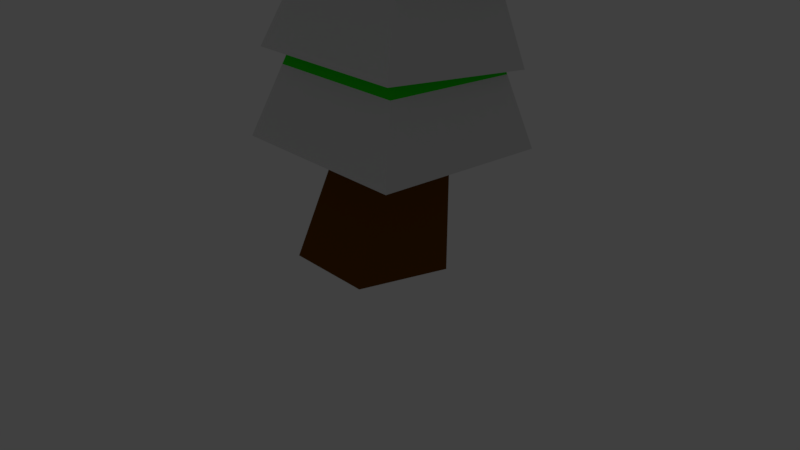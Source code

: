 # Source: cold_tree_0.blend  (saved by Blender 2.79.0; exported with 4.5.12 LTS)
import bpy
from mathutils import Matrix  # noqa: F401  (used for matrix-valued properties, if any)

bpy.ops.wm.read_factory_settings(use_empty=True)
scene = bpy.context.scene
scene.name = 'Scene'

# ---- collections
col_collection_1 = bpy.data.collections.new('Collection 1'); scene.collection.children.link(col_collection_1)

# ---- materials (node trees are filled in below, after node groups)
mat_material_003 = bpy.data.materials.new('Material.003')
mat_material_003.alpha_threshold = 0.0
mat_material_003.use_transparent_shadow = False
mat_material_003.roughness = 0.5
mat_material_002 = bpy.data.materials.new('Material.002')
mat_material_002.alpha_threshold = 0.0
mat_material_002.use_transparent_shadow = False
mat_material_002.roughness = 0.5
mat_material_002.specular_intensity = 1.0
mat_material = bpy.data.materials.new('Material')
mat_material.alpha_threshold = 0.0
mat_material.use_transparent_shadow = False
mat_material.diffuse_color = (0.1538, 0.05328, 0.0, 1.0)
mat_material.roughness = 0.5
mat_material.line_color = (0.0, 0.0, 0.0, 1.0)
mat_material_001 = bpy.data.materials.new('Material.001')
mat_material_001.alpha_threshold = 0.0
mat_material_001.use_transparent_shadow = False
mat_material_001.diffuse_color = (0.01737, 0.8, 0.0, 1.0)
mat_material_001.roughness = 0.5

# ---- material node trees

# ---- world
world_world = bpy.data.worlds.new('World'); scene.world = world_world
world_world.color = (0.05088, 0.05088, 0.05088)
world_world.use_sun_shadow = False
world_world.sun_shadow_jitter_overblur = 0.0
world_world.cycles.sampling_method = 'MANUAL'

# ---- cameras
cam_camera = bpy.data.cameras.new('Camera')
cam_camera.clip_end = 100.0
cam_camera.lens = 35.0
cam_camera.sensor_width = 32.0
cam_camera.sensor_height = 18.0
cam_camera.ortho_scale = 7.314
cam_camera.dof.focus_distance = 0.0
cam_camera.dof.aperture_fstop = 128.0

# ---- lights
light_lamp = bpy.data.lights.new('Lamp', 'POINT')
light_lamp.transmission_factor = 0.0
light_lamp.cutoff_distance = 30.0
light_lamp.energy = 100.0
light_lamp.shadow_buffer_clip_start = 1.001
light_lamp.shadow_soft_size = 0.1
light_lamp.shadow_maximum_resolution = 0.006
light_lamp.use_absolute_resolution = True

# ---- meshes
me_cone = bpy.data.meshes.new('Cone')
me_cone.from_pydata([(0.0, 1.0, -1.0), (1.0, -4.371e-08, -1.0), (-8.742e-08, -1.0, -1.0), (-1.0, 1.192e-08, -1.0), (0.0, 0.0, 1.0)], [], [(0, 4, 1), (1, 4, 2), (2, 4, 3), (3, 4, 0), (0, 1, 2, 3)])
me_cone.polygons.foreach_set('material_index', [1, 1, 1, 1, 1])
me_cone.materials.append(mat_material_003)
me_cone.materials.append(mat_material_002)
me_cone.use_remesh_preserve_volume = False
me_cone.use_remesh_preserve_attributes = False
me_cone.use_mirror_vertex_groups = False
me_cone.update()
me_cylinder = bpy.data.meshes.new('Cylinder')
me_cylinder.from_pydata([(0.0, 1.0, -1.0), (-9.119e-09, 1.145, 1.022), (0.9511, 0.309, -1.0), (0.5873, 0.6995, 1.007), (0.5878, -0.809, -1.0), (0.363, -0.02195, 0.9824), (-0.5878, -0.809, -1.0), (-0.363, -0.02195, 0.9824), (-0.9511, 0.309, -1.0), (-0.5873, 0.6995, 1.007), (-1.427e-07, 1.244, 5.727), (0.06121, 1.211, 5.7), (0.03674, 1.154, 5.653), (-0.03674, 1.154, 5.653), (-0.06121, 1.211, 5.7), (-0.2598, -0.04532, 2.341), (0.2598, -0.04532, 2.341), (-1.788e-07, -0.04644, 2.341), (0.3648, 0.4393, 2.692), (-1.491e-07, 0.7164, 2.694), (0.2255, -0.009043, 2.688), (-0.2255, -0.009043, 2.688), (-0.3648, 0.4393, 2.692), (0.1464, 1.177, 4.52), (-1.466e-07, 1.272, 4.578), (0.08952, 1.021, 4.425), (-0.08952, 1.021, 4.425), (-0.1464, 1.177, 4.52)], [], [(0, 1, 3, 2), (2, 3, 5, 4), (4, 5, 7, 6), (1, 9, 22, 19), (6, 7, 9, 8), (8, 9, 1, 0), (0, 2, 4, 6, 8), (11, 10, 14, 13, 12), (3, 1, 19, 18), (7, 5, 16, 15), (24, 23, 18, 19), (23, 25, 20, 18), (25, 26, 21, 20), (26, 27, 22, 21), (27, 24, 19, 22), (17, 15, 16), (20, 21, 16), (21, 15, 17), (17, 16, 21), (21, 22, 9, 15), (7, 15, 9), (20, 16, 5, 18), (5, 3, 18), (10, 11, 23, 24), (11, 12, 25, 23), (12, 13, 26, 25), (13, 14, 27, 26), (14, 10, 24, 27)])
me_cylinder.materials.append(mat_material)
me_cylinder.use_remesh_preserve_volume = False
me_cylinder.use_remesh_preserve_attributes = False
me_cylinder.use_mirror_vertex_groups = False
me_cylinder.update()
me_cube_002 = bpy.data.meshes.new('Cube.002')
me_cube_002.from_pydata([(-1.0, -0.9962, -1.069), (-0.4026, -0.3989, 0.931), (-1.0, 1.004, -1.069), (-0.4026, 0.4064, 0.931), (1.0, -0.9962, -1.069), (0.4026, -0.3989, 0.931), (1.0, 1.004, -1.069), (0.4026, 0.4064, 0.931), (-1.0, 0.003751, -1.069), (-0.7013, -0.6976, -0.06902), (-0.4026, 0.003751, 0.931), (-0.7013, 0.7051, -0.06902), (0.0, 1.004, -1.069), (0.0, 0.4064, 0.931), (0.7013, 0.7051, -0.06902), (1.0, 0.003751, -1.069), (0.4026, 0.003751, 0.931), (0.7013, -0.6976, -0.06902), (0.0, -0.9962, -1.069), (0.0, -0.3989, 0.931), (0.0, 0.003751, 0.931), (0.0, 0.003751, -1.069), (0.0, -0.6976, -0.06902), (0.7013, 0.003751, -0.06902), (0.0, 0.7051, -0.06902), (-0.7013, 0.003751, -0.06902), (-1.0, -0.4962, -1.069), (-0.552, -0.5482, 0.431), (-0.4026, 0.2051, 0.931), (-0.8507, 0.8544, -0.569), (-0.5, 1.004, -1.069), (0.2013, 0.4064, 0.931), (0.8507, 0.8544, -0.569), (1.0, 0.5038, -1.069), (0.4026, -0.1976, 0.931), (0.8507, -0.8469, -0.569), (0.5, -0.9962, -1.069), (-0.2013, -0.3989, 0.931), (-1.0, 0.5038, -1.069), (-0.8507, -0.8469, -0.569), (-0.4026, -0.1976, 0.931), (-0.552, 0.5557, 0.431), (0.5, 1.004, -1.069), (-0.2013, 0.4064, 0.931), (0.552, 0.5557, 0.431), (1.0, -0.4962, -1.069), (0.4026, 0.2051, 0.931), (0.552, -0.5482, 0.431), (-0.5, -0.9962, -1.069), (0.2013, -0.3989, 0.931), (0.0, -0.1976, 0.931), (0.0, 0.2051, 0.931), (0.2013, 0.003751, 0.931), (-0.2013, 0.003751, 0.931), (0.0, -0.4962, -1.069), (0.0, 0.5038, -1.069), (-0.5, 0.003751, -1.069), (0.5, 0.003751, -1.069), (-0.3507, -0.6976, -0.06902), (0.3507, -0.6976, -0.06902), (0.0, -0.8469, -0.569), (0.0, -0.5482, 0.431), (0.7013, -0.3469, -0.06902), (0.7013, 0.3544, -0.06902), (0.8507, 0.003751, -0.569), (0.552, 0.003751, 0.431), (0.3507, 0.7051, -0.06902), (-0.3507, 0.7051, -0.06902), (0.0, 0.8544, -0.569), (0.0, 0.5557, 0.431), (-0.7013, 0.3544, -0.06902), (-0.7013, -0.3469, -0.06902), (-0.8507, 0.003751, -0.569), (-0.552, 0.003751, 0.431), (-0.552, -0.2722, 0.431), (-0.8507, -0.4216, -0.569), (-0.8507, 0.4291, -0.569), (-0.276, 0.5557, 0.431), (-0.4253, 0.8544, -0.569), (0.4253, 0.8544, -0.569), (0.552, 0.2797, 0.431), (0.8507, 0.4291, -0.569), (0.8507, -0.4216, -0.569), (0.276, -0.5482, 0.431), (0.4253, -0.8469, -0.569), (-0.4253, -0.8469, -0.569), (0.5, 0.5038, -1.069), (-0.5, 0.5038, -1.069), (-0.5, -0.4962, -1.069), (-0.2013, 0.2051, 0.931), (0.2013, 0.2051, 0.931), (0.2013, -0.1976, 0.931), (-0.2013, -0.1976, 0.931), (0.5, -0.4962, -1.069), (-0.276, -0.5482, 0.431), (0.552, -0.2722, 0.431), (0.276, 0.5557, 0.431), (-0.552, 0.2797, 0.431), (-1.0, -0.7462, -1.069), (-0.4773, -0.4735, 0.681), (-0.4026, 0.3057, 0.931), (-0.9253, 0.9291, -0.819), (-0.75, 1.004, -1.069), (0.302, 0.4064, 0.931), (0.9253, 0.9291, -0.819), (1.0, 0.7538, -1.069), (0.4026, -0.2982, 0.931), (0.9253, -0.9216, -0.819), (0.75, -0.9962, -1.069), (-0.302, -0.3989, 0.931), (-1.0, 0.2538, -1.069), (-0.776, -0.7722, -0.319), (-0.4026, -0.0969, 0.931), (-0.6266, 0.6304, 0.181), (0.25, 1.004, -1.069), (-0.1007, 0.4064, 0.931), (0.6266, 0.6304, 0.181), (1.0, -0.2462, -1.069), (0.4026, 0.1044, 0.931), (0.6266, -0.6229, 0.181), (-0.25, -0.9962, -1.069), (0.1007, -0.3989, 0.931), (0.0, -0.2982, 0.931), (0.0, 0.1044, 0.931), (0.302, 0.003751, 0.931), (-0.1007, 0.003751, 0.931), (0.0, -0.7462, -1.069), (0.0, 0.2538, -1.069), (-0.75, 0.003751, -1.069), (0.25, 0.003751, -1.069), (-0.526, -0.6976, -0.06902), (0.1753, -0.6976, -0.06902), (0.0, -0.9216, -0.819), (0.0, -0.6229, 0.181), (0.7013, -0.5222, -0.06902), (0.7013, 0.1791, -0.06902), (0.9253, 0.003751, -0.819), (0.6266, 0.003751, 0.181), (0.526, 0.7051, -0.06902), (-0.1753, 0.7051, -0.06902), (0.0, 0.9291, -0.819), (0.0, 0.6304, 0.181), (-0.7013, 0.5297, -0.06902), (-0.7013, -0.1716, -0.06902), (-0.9253, 0.003751, -0.819), (-0.6266, 0.003751, 0.181), (-1.0, -0.2462, -1.069), (-0.6266, -0.6229, 0.181), (-0.4026, 0.1044, 0.931), (-0.776, 0.7797, -0.319), (-0.25, 1.004, -1.069), (0.1007, 0.4064, 0.931), (0.776, 0.7797, -0.319), (1.0, 0.2538, -1.069), (0.4026, -0.0969, 0.931), (0.776, -0.7722, -0.319), (0.25, -0.9962, -1.069), (-0.1007, -0.3989, 0.931), (-1.0, 0.7538, -1.069), (-0.9253, -0.9216, -0.819), (-0.4026, -0.2982, 0.931), (-0.4773, 0.481, 0.681), (0.75, 1.004, -1.069), (-0.302, 0.4064, 0.931), (0.4773, 0.481, 0.681), (1.0, -0.7462, -1.069), (0.4026, 0.3057, 0.931), (0.4773, -0.4735, 0.681), (-0.75, -0.9962, -1.069), (0.302, -0.3989, 0.931), (0.0, -0.0969, 0.931), (0.0, 0.3057, 0.931), (0.1007, 0.003751, 0.931), (-0.302, 0.003751, 0.931), (0.0, -0.2462, -1.069), (0.0, 0.7538, -1.069), (-0.25, 0.003751, -1.069), (0.75, 0.003751, -1.069), (-0.1753, -0.6976, -0.06902), (0.526, -0.6976, -0.06902), (0.0, -0.7722, -0.319), (0.0, -0.4735, 0.681), (0.7013, -0.1716, -0.06902), (0.7013, 0.5297, -0.06902), (0.776, 0.003751, -0.319), (0.4773, 0.003751, 0.681), (0.1753, 0.7051, -0.06902), (-0.526, 0.7051, -0.06902), (0.0, 0.7797, -0.319), (0.0, 0.481, 0.681), (-0.7013, 0.1791, -0.06902), (-0.7013, -0.5222, -0.06902), (-0.776, 0.003751, -0.319), (-0.4773, 0.003751, 0.681), (-0.552, -0.1342, 0.431), (-0.552, -0.4102, 0.431), (-0.6266, -0.3096, 0.181), (-0.4773, -0.2349, 0.681), (-0.8507, -0.2089, -0.569), (-0.8507, -0.6342, -0.569), (-0.9253, -0.4589, -0.819), (-0.776, -0.3842, -0.319), (-0.8507, 0.6417, -0.569), (-0.8507, 0.2164, -0.569), (-0.9253, 0.4664, -0.819), (-0.776, 0.3917, -0.319), (-0.138, 0.5557, 0.431), (-0.414, 0.5557, 0.431), (-0.3133, 0.6304, 0.181), (-0.2386, 0.481, 0.681), (-0.2127, 0.8544, -0.569), (-0.638, 0.8544, -0.569), (-0.4627, 0.9291, -0.819), (-0.388, 0.7797, -0.319), (0.638, 0.8544, -0.569), (0.2127, 0.8544, -0.569), (0.4627, 0.9291, -0.819), (0.388, 0.7797, -0.319), (0.552, 0.1417, 0.431), (0.552, 0.4177, 0.431), (0.6266, 0.3171, 0.181), (0.4773, 0.2424, 0.681), (0.8507, 0.2164, -0.569), (0.8507, 0.6417, -0.569), (0.9253, 0.4664, -0.819), (0.776, 0.3917, -0.319), (0.8507, -0.6342, -0.569), (0.8507, -0.2089, -0.569), (0.9253, -0.4589, -0.819), (0.776, -0.3842, -0.319), (0.138, -0.5482, 0.431), (0.414, -0.5482, 0.431), (0.3133, -0.6229, 0.181), (0.2386, -0.4735, 0.681), (0.2127, -0.8469, -0.569), (0.638, -0.8469, -0.569), (0.4627, -0.9216, -0.819), (0.388, -0.7722, -0.319), (-0.638, -0.8469, -0.569), (-0.2127, -0.8469, -0.569), (-0.4627, -0.9216, -0.819), (-0.388, -0.7722, -0.319), (0.5, 0.2538, -1.069), (0.5, 0.7538, -1.069), (0.25, 0.5038, -1.069), (0.75, 0.5038, -1.069), (-0.5, 0.2538, -1.069), (-0.5, 0.7538, -1.069), (-0.75, 0.5038, -1.069), (-0.25, 0.5038, -1.069), (-0.5, -0.7462, -1.069), (-0.5, -0.2462, -1.069), (-0.75, -0.4962, -1.069), (-0.25, -0.4962, -1.069), (-0.2013, 0.1044, 0.931), (-0.2013, 0.3057, 0.931), (-0.1007, 0.2051, 0.931), (-0.302, 0.2051, 0.931), (0.2013, 0.1044, 0.931), (0.2013, 0.3057, 0.931), (0.302, 0.2051, 0.931), (0.1007, 0.2051, 0.931), (0.2013, -0.2982, 0.931), (0.2013, -0.0969, 0.931), (0.302, -0.1976, 0.931), (0.1007, -0.1976, 0.931), (-0.2013, -0.2982, 0.931), (-0.2013, -0.0969, 0.931), (-0.1007, -0.1976, 0.931), (-0.302, -0.1976, 0.931), (0.5, -0.7462, -1.069), (0.5, -0.2462, -1.069), (0.25, -0.4962, -1.069), (0.75, -0.4962, -1.069), (-0.414, -0.5482, 0.431), (-0.138, -0.5482, 0.431), (-0.3133, -0.6229, 0.181), (-0.2386, -0.4735, 0.681), (0.552, -0.4102, 0.431), (0.552, -0.1342, 0.431), (0.6266, -0.3096, 0.181), (0.4773, -0.2349, 0.681), (0.414, 0.5557, 0.431), (0.138, 0.5557, 0.431), (0.3133, 0.6304, 0.181), (0.2386, 0.481, 0.681), (-0.552, 0.4177, 0.431), (-0.552, 0.1417, 0.431), (-0.6266, 0.3171, 0.181), (-0.4773, 0.2424, 0.681), (-0.4773, 0.1231, 0.681), (-0.6266, 0.1604, 0.181), (-0.6266, 0.4737, 0.181), (0.1193, 0.481, 0.681), (0.1567, 0.6304, 0.181), (0.47, 0.6304, 0.181), (0.4773, -0.1156, 0.681), (0.6266, -0.1529, 0.181), (0.6266, -0.4662, 0.181), (-0.1193, -0.4735, 0.681), (-0.1567, -0.6229, 0.181), (-0.47, -0.6229, 0.181), (0.75, -0.2462, -1.069), (0.25, -0.2462, -1.069), (0.25, -0.7462, -1.069), (-0.302, -0.0969, 0.931), (-0.1007, -0.0969, 0.931), (-0.1007, -0.2982, 0.931), (0.1007, -0.0969, 0.931), (0.302, -0.0969, 0.931), (0.302, -0.2982, 0.931), (0.1007, 0.3057, 0.931), (0.302, 0.3057, 0.931), (0.302, 0.1044, 0.931), (-0.302, 0.3057, 0.931), (-0.1007, 0.3057, 0.931), (-0.1007, 0.1044, 0.931), (-0.25, -0.2462, -1.069), (-0.75, -0.2462, -1.069), (-0.75, -0.7462, -1.069), (-0.25, 0.7538, -1.069), (-0.75, 0.7538, -1.069), (-0.75, 0.2538, -1.069), (0.75, 0.7538, -1.069), (0.25, 0.7538, -1.069), (0.25, 0.2538, -1.069), (-0.194, -0.7722, -0.319), (-0.2313, -0.9216, -0.819), (-0.694, -0.9216, -0.819), (0.582, -0.7722, -0.319), (0.694, -0.9216, -0.819), (0.2313, -0.9216, -0.819), (0.358, -0.4735, 0.681), (0.47, -0.6229, 0.181), (0.1567, -0.6229, 0.181), (0.776, -0.1902, -0.319), (0.9253, -0.2276, -0.819), (0.9253, -0.6902, -0.819), (0.776, 0.5857, -0.319), (0.9253, 0.6977, -0.819), (0.9253, 0.2351, -0.819), (0.4773, 0.3617, 0.681), (0.6266, 0.4737, 0.181), (0.6266, 0.1604, 0.181), (0.194, 0.7797, -0.319), (0.2313, 0.9291, -0.819), (0.694, 0.9291, -0.819), (-0.582, 0.7797, -0.319), (-0.694, 0.9291, -0.819), (-0.2313, 0.9291, -0.819), (-0.358, 0.481, 0.681), (-0.47, 0.6304, 0.181), (-0.1567, 0.6304, 0.181), (-0.776, 0.1977, -0.319), (-0.9253, 0.2351, -0.819), (-0.9253, 0.6977, -0.819), (-0.776, -0.5782, -0.319), (-0.9253, -0.6902, -0.819), (-0.9253, -0.2276, -0.819), (-0.4773, -0.3542, 0.681), (-0.6266, -0.4662, 0.181), (-0.6266, -0.1529, 0.181), (-0.4773, -0.1156, 0.681), (-0.776, -0.1902, -0.319), (-0.776, 0.5857, -0.319), (-0.1193, 0.481, 0.681), (-0.194, 0.7797, -0.319), (0.582, 0.7797, -0.319), (0.4773, 0.1231, 0.681), (0.776, 0.1977, -0.319), (0.776, -0.5782, -0.319), (0.1193, -0.4735, 0.681), (0.194, -0.7722, -0.319), (-0.582, -0.7722, -0.319), (0.75, 0.2538, -1.069), (-0.25, 0.2538, -1.069), (-0.25, -0.7462, -1.069), (-0.302, 0.1044, 0.931), (0.1007, 0.1044, 0.931), (0.1007, -0.2982, 0.931), (-0.302, -0.2982, 0.931), (0.75, -0.7462, -1.069), (-0.358, -0.4735, 0.681), (0.4773, -0.3542, 0.681), (0.358, 0.481, 0.681), (-0.4773, 0.3617, 0.681)], [], [(385, 100, 3, 161), (384, 103, 7, 164), (383, 106, 5, 167), (382, 109, 1, 99), (381, 165, 4, 108), (380, 160, 1, 109), (379, 122, 19, 121), (378, 123, 20, 172), (377, 148, 10, 173), (376, 126, 18, 120), (375, 127, 21, 176), (374, 153, 15, 177), (373, 130, 9, 111), (372, 131, 22, 180), (371, 121, 19, 181), (370, 134, 17, 155), (369, 135, 23, 184), (368, 118, 16, 185), (367, 138, 14, 152), (366, 139, 24, 188), (365, 115, 13, 189), (364, 142, 11, 149), (363, 143, 25, 192), (362, 112, 10, 193), (361, 194, 73, 145), (360, 195, 74, 196), (359, 160, 40, 197), (358, 198, 72, 144), (357, 199, 75, 200), (356, 191, 71, 201), (355, 202, 29, 101), (354, 203, 76, 204), (353, 190, 70, 205), (352, 206, 69, 141), (351, 207, 77, 208), (350, 163, 43, 209), (349, 210, 68, 140), (348, 211, 78, 212), (347, 187, 67, 213), (346, 214, 32, 104), (345, 215, 79, 216), (344, 186, 66, 217), (343, 218, 65, 137), (342, 219, 80, 220), (341, 166, 46, 221), (340, 222, 64, 136), (339, 223, 81, 224), (338, 183, 63, 225), (337, 226, 35, 107), (336, 227, 82, 228), (335, 182, 62, 229), (334, 230, 61, 133), (333, 231, 83, 232), (332, 169, 49, 233), (331, 234, 60, 132), (330, 235, 84, 236), (329, 179, 59, 237), (328, 238, 39, 159), (327, 239, 85, 240), (326, 178, 58, 241), (325, 242, 57, 129), (324, 243, 86, 244), (323, 105, 33, 245), (322, 246, 56, 128), (321, 247, 87, 248), (320, 175, 55, 249), (319, 250, 48, 168), (318, 251, 88, 252), (317, 174, 54, 253), (316, 254, 53, 125), (315, 255, 89, 256), (314, 100, 28, 257), (313, 258, 52, 124), (312, 259, 90, 260), (311, 171, 51, 261), (310, 262, 49, 169), (309, 263, 91, 264), (308, 170, 50, 265), (307, 266, 37, 157), (306, 267, 92, 268), (305, 112, 40, 269), (304, 270, 36, 156), (303, 271, 93, 272), (302, 117, 45, 273), (301, 274, 27, 147), (300, 275, 94, 276), (299, 157, 37, 277), (298, 278, 47, 119), (297, 279, 95, 280), (296, 154, 34, 281), (295, 282, 44, 116), (294, 283, 96, 284), (293, 151, 31, 285), (292, 286, 41, 113), (291, 287, 97, 288), (290, 148, 28, 289), (287, 290, 289, 97), (73, 193, 290, 287), (193, 10, 148, 290), (190, 291, 288, 70), (25, 145, 291, 190), (145, 73, 287, 291), (142, 292, 113, 11), (70, 288, 292, 142), (288, 97, 286, 292), (283, 293, 285, 96), (69, 189, 293, 283), (189, 13, 151, 293), (186, 294, 284, 66), (24, 141, 294, 186), (141, 69, 283, 294), (138, 295, 116, 14), (66, 284, 295, 138), (284, 96, 282, 295), (279, 296, 281, 95), (65, 185, 296, 279), (185, 16, 154, 296), (182, 297, 280, 62), (23, 137, 297, 182), (137, 65, 279, 297), (134, 298, 119, 17), (62, 280, 298, 134), (280, 95, 278, 298), (275, 299, 277, 94), (61, 181, 299, 275), (181, 19, 157, 299), (178, 300, 276, 58), (22, 133, 300, 178), (133, 61, 275, 300), (130, 301, 147, 9), (58, 276, 301, 130), (276, 94, 274, 301), (271, 302, 273, 93), (57, 177, 302, 271), (177, 15, 117, 302), (174, 303, 272, 54), (21, 129, 303, 174), (129, 57, 271, 303), (126, 304, 156, 18), (54, 272, 304, 126), (272, 93, 270, 304), (267, 305, 269, 92), (53, 173, 305, 267), (173, 10, 112, 305), (170, 306, 268, 50), (20, 125, 306, 170), (125, 53, 267, 306), (122, 307, 157, 19), (50, 268, 307, 122), (268, 92, 266, 307), (263, 308, 265, 91), (52, 172, 308, 263), (172, 20, 170, 308), (154, 309, 264, 34), (16, 124, 309, 154), (124, 52, 263, 309), (106, 310, 169, 5), (34, 264, 310, 106), (264, 91, 262, 310), (259, 311, 261, 90), (31, 151, 311, 259), (151, 13, 171, 311), (166, 312, 260, 46), (7, 103, 312, 166), (103, 31, 259, 312), (118, 313, 124, 16), (46, 260, 313, 118), (260, 90, 258, 313), (255, 314, 257, 89), (43, 163, 314, 255), (163, 3, 100, 314), (171, 315, 256, 51), (13, 115, 315, 171), (115, 43, 255, 315), (123, 316, 125, 20), (51, 256, 316, 123), (256, 89, 254, 316), (251, 317, 253, 88), (56, 176, 317, 251), (176, 21, 174, 317), (146, 318, 252, 26), (8, 128, 318, 146), (128, 56, 251, 318), (98, 319, 168, 0), (26, 252, 319, 98), (252, 88, 250, 319), (247, 320, 249, 87), (30, 150, 320, 247), (150, 12, 175, 320), (158, 321, 248, 38), (2, 102, 321, 158), (102, 30, 247, 321), (110, 322, 128, 8), (38, 248, 322, 110), (248, 87, 246, 322), (243, 323, 245, 86), (42, 162, 323, 243), (162, 6, 105, 323), (175, 324, 244, 55), (12, 114, 324, 175), (114, 42, 243, 324), (127, 325, 129, 21), (55, 244, 325, 127), (244, 86, 242, 325), (239, 326, 241, 85), (60, 180, 326, 239), (180, 22, 178, 326), (120, 327, 240, 48), (18, 132, 327, 120), (132, 60, 239, 327), (168, 328, 159, 0), (48, 240, 328, 168), (240, 85, 238, 328), (235, 329, 237, 84), (35, 155, 329, 235), (155, 17, 179, 329), (108, 330, 236, 36), (4, 107, 330, 108), (107, 35, 235, 330), (156, 331, 132, 18), (36, 236, 331, 156), (236, 84, 234, 331), (231, 332, 233, 83), (47, 167, 332, 231), (167, 5, 169, 332), (179, 333, 232, 59), (17, 119, 333, 179), (119, 47, 231, 333), (131, 334, 133, 22), (59, 232, 334, 131), (232, 83, 230, 334), (227, 335, 229, 82), (64, 184, 335, 227), (184, 23, 182, 335), (117, 336, 228, 45), (15, 136, 336, 117), (136, 64, 227, 336), (165, 337, 107, 4), (45, 228, 337, 165), (228, 82, 226, 337), (223, 338, 225, 81), (32, 152, 338, 223), (152, 14, 183, 338), (105, 339, 224, 33), (6, 104, 339, 105), (104, 32, 223, 339), (153, 340, 136, 15), (33, 224, 340, 153), (224, 81, 222, 340), (219, 341, 221, 80), (44, 164, 341, 219), (164, 7, 166, 341), (183, 342, 220, 63), (14, 116, 342, 183), (116, 44, 219, 342), (135, 343, 137, 23), (63, 220, 343, 135), (220, 80, 218, 343), (215, 344, 217, 79), (68, 188, 344, 215), (188, 24, 186, 344), (114, 345, 216, 42), (12, 140, 345, 114), (140, 68, 215, 345), (162, 346, 104, 6), (42, 216, 346, 162), (216, 79, 214, 346), (211, 347, 213, 78), (29, 149, 347, 211), (149, 11, 187, 347), (102, 348, 212, 30), (2, 101, 348, 102), (101, 29, 211, 348), (150, 349, 140, 12), (30, 212, 349, 150), (212, 78, 210, 349), (207, 350, 209, 77), (41, 161, 350, 207), (161, 3, 163, 350), (187, 351, 208, 67), (11, 113, 351, 187), (113, 41, 207, 351), (139, 352, 141, 24), (67, 208, 352, 139), (208, 77, 206, 352), (203, 353, 205, 76), (72, 192, 353, 203), (192, 25, 190, 353), (110, 354, 204, 38), (8, 144, 354, 110), (144, 72, 203, 354), (158, 355, 101, 2), (38, 204, 355, 158), (204, 76, 202, 355), (199, 356, 201, 75), (39, 111, 356, 199), (111, 9, 191, 356), (98, 357, 200, 26), (0, 159, 357, 98), (159, 39, 199, 357), (146, 358, 144, 8), (26, 200, 358, 146), (200, 75, 198, 358), (195, 359, 197, 74), (27, 99, 359, 195), (99, 1, 160, 359), (191, 360, 196, 71), (9, 147, 360, 191), (147, 27, 195, 360), (143, 361, 145, 25), (71, 196, 361, 143), (196, 74, 194, 361), (194, 362, 193, 73), (74, 197, 362, 194), (197, 40, 112, 362), (198, 363, 192, 72), (75, 201, 363, 198), (201, 71, 143, 363), (202, 364, 149, 29), (76, 205, 364, 202), (205, 70, 142, 364), (206, 365, 189, 69), (77, 209, 365, 206), (209, 43, 115, 365), (210, 366, 188, 68), (78, 213, 366, 210), (213, 67, 139, 366), (214, 367, 152, 32), (79, 217, 367, 214), (217, 66, 138, 367), (218, 368, 185, 65), (80, 221, 368, 218), (221, 46, 118, 368), (222, 369, 184, 64), (81, 225, 369, 222), (225, 63, 135, 369), (226, 370, 155, 35), (82, 229, 370, 226), (229, 62, 134, 370), (230, 371, 181, 61), (83, 233, 371, 230), (233, 49, 121, 371), (234, 372, 180, 60), (84, 237, 372, 234), (237, 59, 131, 372), (238, 373, 111, 39), (85, 241, 373, 238), (241, 58, 130, 373), (242, 374, 177, 57), (86, 245, 374, 242), (245, 33, 153, 374), (246, 375, 176, 56), (87, 249, 375, 246), (249, 55, 127, 375), (250, 376, 120, 48), (88, 253, 376, 250), (253, 54, 126, 376), (254, 377, 173, 53), (89, 257, 377, 254), (257, 28, 148, 377), (258, 378, 172, 52), (90, 261, 378, 258), (261, 51, 123, 378), (262, 379, 121, 49), (91, 265, 379, 262), (265, 50, 122, 379), (266, 380, 109, 37), (92, 269, 380, 266), (269, 40, 160, 380), (270, 381, 108, 36), (93, 273, 381, 270), (273, 45, 165, 381), (274, 382, 99, 27), (94, 277, 382, 274), (277, 37, 109, 382), (278, 383, 167, 47), (95, 281, 383, 278), (281, 34, 106, 383), (282, 384, 164, 44), (96, 285, 384, 282), (285, 31, 103, 384), (286, 385, 161, 41), (97, 289, 385, 286), (289, 28, 100, 385)])
me_cube_002.polygons.foreach_set('material_index', [0, 0, 0, 0, 0, 0, 0, 0, 0, 0, 0, 0, 1, 1, 0, 1, 1, 0, 1, 1, 0, 1, 1, 0, 0, 0, 0, 0, 0, 1, 0, 0, 1, 0, 0, 0, 0, 0, 1, 0, 0, 1, 0, 0, 0, 0, 0, 1, 0, 0, 1, 0, 0, 0, 0, 0, 1, 0, 0, 1, 0, 0, 0, 0, 0, 0, 0, 0, 0, 0, 0, 0, 0, 0, 0, 0, 0, 0, 0, 0, 0, 0, 0, 0, 0, 0, 0, 0, 0, 0, 0, 0, 0, 0, 0, 0, 0, 0, 0, 0, 0, 0, 0, 0, 0, 0, 0, 0, 0, 0, 0, 0, 0, 0, 0, 0, 0, 0, 0, 0, 0, 0, 0, 0, 0, 0, 0, 0, 0, 0, 0, 0, 0, 0, 0, 0, 0, 0, 0, 0, 0, 0, 0, 0, 0, 0, 0, 0, 0, 0, 0, 0, 0, 0, 0, 0, 0, 0, 0, 0, 0, 0, 0, 0, 0, 0, 0, 0, 0, 0, 0, 0, 0, 0, 0, 0, 0, 0, 0, 0, 0, 0, 0, 0, 0, 0, 0, 0, 0, 0, 0, 0, 0, 0, 0, 0, 0, 0, 0, 0, 0, 0, 0, 0, 0, 0, 1, 0, 0, 0, 0, 0, 0, 0, 0, 1, 0, 0, 0, 0, 0, 0, 0, 0, 0, 0, 0, 0, 0, 0, 0, 0, 0, 1, 0, 0, 0, 0, 0, 0, 0, 0, 1, 0, 0, 0, 0, 0, 0, 0, 0, 0, 0, 0, 0, 0, 0, 0, 0, 0, 1, 0, 0, 0, 0, 0, 0, 0, 0, 1, 0, 0, 0, 0, 0, 0, 0, 0, 0, 0, 0, 0, 0, 0, 0, 0, 0, 1, 0, 0, 0, 0, 0, 0, 0, 0, 1, 0, 0, 0, 0, 0, 0, 0, 0, 0, 0, 0, 0, 0, 0, 0, 0, 0, 0, 0, 0, 1, 0, 0, 1, 0, 0, 0, 0, 0, 1, 0, 0, 1, 0, 0, 0, 0, 0, 1, 0, 0, 1, 0, 0, 0, 0, 0, 1, 0, 0, 1, 0, 0, 0, 0, 0, 0, 0, 0, 0, 0, 0, 0, 0, 0, 0, 0, 0, 0, 0, 0, 0, 0, 0, 0, 0, 0, 0, 0, 0, 0, 0, 0, 0, 0, 0, 0])
me_cube_002.materials.append(mat_material_002)
me_cube_002.materials.append(mat_material_001)
me_cube_002.use_remesh_preserve_volume = False
me_cube_002.use_remesh_preserve_attributes = False
me_cube_002.use_mirror_vertex_groups = False
me_cube_002.update()
me_cube_003 = bpy.data.meshes.new('Cube.003')
me_cube_003.from_pydata([(-1.0, -1.0, -1.0), (-0.4026, -0.4026, 1.0), (-1.0, 1.0, -1.0), (-0.4026, 0.4026, 1.0), (1.0, -1.0, -1.0), (0.4026, -0.4026, 1.0), (1.0, 1.0, -1.0), (0.4026, 0.4026, 1.0), (-1.0, 0.0, -1.0), (-0.7013, -0.7013, 0.0), (-0.4026, 0.0, 1.0), (-0.7013, 0.7013, 0.0), (0.0, 1.0, -1.0), (0.0, 0.4026, 1.0), (0.7013, 0.7013, 0.0), (1.0, 0.0, -1.0), (0.4026, 0.0, 1.0), (0.7013, -0.7013, 0.0), (0.0, -1.0, -1.0), (0.0, -0.4026, 1.0), (0.0, 0.0, 1.0), (0.0, 0.0, -1.0), (0.0, -0.7013, 0.0), (0.7013, 0.0, 0.0), (0.0, 0.7013, 0.0), (-0.7013, 0.0, 0.0), (-1.0, -0.5, -1.0), (-0.552, -0.552, 0.5), (-0.4026, 0.2013, 1.0), (-0.8507, 0.8507, -0.5), (-0.5, 1.0, -1.0), (0.2013, 0.4026, 1.0), (0.8507, 0.8507, -0.5), (1.0, 0.5, -1.0), (0.4026, -0.2013, 1.0), (0.8507, -0.8507, -0.5), (0.5, -1.0, -1.0), (-0.2013, -0.4026, 1.0), (-1.0, 0.5, -1.0), (-0.8507, -0.8507, -0.5), (-0.4026, -0.2013, 1.0), (-0.552, 0.552, 0.5), (0.5, 1.0, -1.0), (-0.2013, 0.4026, 1.0), (0.552, 0.552, 0.5), (1.0, -0.5, -1.0), (0.4026, 0.2013, 1.0), (0.552, -0.552, 0.5), (-0.5, -1.0, -1.0), (0.2013, -0.4026, 1.0), (0.0, -0.2013, 1.0), (0.0, 0.2013, 1.0), (0.2013, 0.0, 1.0), (-0.2013, 0.0, 1.0), (0.0, -0.5, -1.0), (0.0, 0.5, -1.0), (-0.5, 0.0, -1.0), (0.5, 0.0, -1.0), (-0.3507, -0.7013, 0.0), (0.3507, -0.7013, 0.0), (0.0, -0.8507, -0.5), (0.0, -0.552, 0.5), (0.7013, -0.3507, 0.0), (0.7013, 0.3507, 0.0), (0.8507, 0.0, -0.5), (0.552, 0.0, 0.5), (0.3507, 0.7013, 0.0), (-0.3507, 0.7013, 0.0), (0.0, 0.8507, -0.5), (0.0, 0.552, 0.5), (-0.7013, 0.3507, 0.0), (-0.7013, -0.3507, 0.0), (-0.8507, 0.0, -0.5), (-0.552, 0.0, 0.5), (-0.552, -0.276, 0.5), (-0.8507, -0.4253, -0.5), (-0.8507, 0.4253, -0.5), (-0.276, 0.552, 0.5), (-0.4253, 0.8507, -0.5), (0.4253, 0.8507, -0.5), (0.552, 0.276, 0.5), (0.8507, 0.4253, -0.5), (0.8507, -0.4253, -0.5), (0.276, -0.552, 0.5), (0.4253, -0.8507, -0.5), (-0.4253, -0.8507, -0.5), (0.5, 0.5, -1.0), (-0.5, 0.5, -1.0), (-0.5, -0.5, -1.0), (-0.2013, 0.2013, 1.0), (0.2013, 0.2013, 1.0), (0.2013, -0.2013, 1.0), (-0.2013, -0.2013, 1.0), (0.5, -0.5, -1.0), (-0.276, -0.552, 0.5), (0.552, -0.276, 0.5), (0.276, 0.552, 0.5), (-0.552, 0.276, 0.5), (-1.0, -0.75, -1.0), (-0.4773, -0.4773, 0.75), (-0.4026, 0.302, 1.0), (-0.9253, 0.9253, -0.75), (-0.75, 1.0, -1.0), (0.302, 0.4026, 1.0), (0.9253, 0.9253, -0.75), (1.0, 0.75, -1.0), (0.4026, -0.302, 1.0), (0.9253, -0.9253, -0.75), (0.75, -1.0, -1.0), (-0.302, -0.4026, 1.0), (-1.0, 0.25, -1.0), (-0.776, -0.776, -0.25), (-0.4026, -0.1007, 1.0), (-0.6266, 0.6266, 0.25), (0.25, 1.0, -1.0), (-0.1007, 0.4026, 1.0), (0.6266, 0.6266, 0.25), (1.0, -0.25, -1.0), (0.4026, 0.1007, 1.0), (0.6266, -0.6266, 0.25), (-0.25, -1.0, -1.0), (0.1007, -0.4026, 1.0), (0.0, -0.302, 1.0), (0.0, 0.1007, 1.0), (0.302, 0.0, 1.0), (-0.1007, 0.0, 1.0), (0.0, -0.75, -1.0), (0.0, 0.25, -1.0), (-0.75, 0.0, -1.0), (0.25, 0.0, -1.0), (-0.526, -0.7013, 0.0), (0.1753, -0.7013, 0.0), (0.0, -0.9253, -0.75), (0.0, -0.6266, 0.25), (0.7013, -0.526, 0.0), (0.7013, 0.1753, 0.0), (0.9253, 0.0, -0.75), (0.6266, 0.0, 0.25), (0.526, 0.7013, 0.0), (-0.1753, 0.7013, 0.0), (0.0, 0.9253, -0.75), (0.0, 0.6266, 0.25), (-0.7013, 0.526, 0.0), (-0.7013, -0.1753, 0.0), (-0.9253, 0.0, -0.75), (-0.6266, 0.0, 0.25), (-1.0, -0.25, -1.0), (-0.6266, -0.6266, 0.25), (-0.4026, 0.1007, 1.0), (-0.776, 0.776, -0.25), (-0.25, 1.0, -1.0), (0.1007, 0.4026, 1.0), (0.776, 0.776, -0.25), (1.0, 0.25, -1.0), (0.4026, -0.1007, 1.0), (0.776, -0.776, -0.25), (0.25, -1.0, -1.0), (-0.1007, -0.4026, 1.0), (-1.0, 0.75, -1.0), (-0.9253, -0.9253, -0.75), (-0.4026, -0.302, 1.0), (-0.4773, 0.4773, 0.75), (0.75, 1.0, -1.0), (-0.302, 0.4026, 1.0), (0.4773, 0.4773, 0.75), (1.0, -0.75, -1.0), (0.4026, 0.302, 1.0), (0.4773, -0.4773, 0.75), (-0.75, -1.0, -1.0), (0.302, -0.4026, 1.0), (0.0, -0.1007, 1.0), (0.0, 0.302, 1.0), (0.1007, 0.0, 1.0), (-0.302, 0.0, 1.0), (0.0, -0.25, -1.0), (0.0, 0.75, -1.0), (-0.25, 0.0, -1.0), (0.75, 0.0, -1.0), (-0.1753, -0.7013, 0.0), (0.526, -0.7013, 0.0), (0.0, -0.776, -0.25), (0.0, -0.4773, 0.75), (0.7013, -0.1753, 0.0), (0.7013, 0.526, 0.0), (0.776, 0.0, -0.25), (0.4773, 0.0, 0.75), (0.1753, 0.7013, 0.0), (-0.526, 0.7013, 0.0), (0.0, 0.776, -0.25), (0.0, 0.4773, 0.75), (-0.7013, 0.1753, 0.0), (-0.7013, -0.526, 0.0), (-0.776, 0.0, -0.25), (-0.4773, 0.0, 0.75), (-0.552, -0.138, 0.5), (-0.552, -0.414, 0.5), (-0.6266, -0.3133, 0.25), (-0.4773, -0.2386, 0.75), (-0.8507, -0.2127, -0.5), (-0.8507, -0.638, -0.5), (-0.9253, -0.4627, -0.75), (-0.776, -0.388, -0.25), (-0.8507, 0.638, -0.5), (-0.8507, 0.2127, -0.5), (-0.9253, 0.4627, -0.75), (-0.776, 0.388, -0.25), (-0.138, 0.552, 0.5), (-0.414, 0.552, 0.5), (-0.3133, 0.6266, 0.25), (-0.2386, 0.4773, 0.75), (-0.2127, 0.8507, -0.5), (-0.638, 0.8507, -0.5), (-0.4627, 0.9253, -0.75), (-0.388, 0.776, -0.25), (0.638, 0.8507, -0.5), (0.2127, 0.8507, -0.5), (0.4627, 0.9253, -0.75), (0.388, 0.776, -0.25), (0.552, 0.138, 0.5), (0.552, 0.414, 0.5), (0.6266, 0.3133, 0.25), (0.4773, 0.2386, 0.75), (0.8507, 0.2127, -0.5), (0.8507, 0.638, -0.5), (0.9253, 0.4627, -0.75), (0.776, 0.388, -0.25), (0.8507, -0.638, -0.5), (0.8507, -0.2127, -0.5), (0.9253, -0.4627, -0.75), (0.776, -0.388, -0.25), (0.138, -0.552, 0.5), (0.414, -0.552, 0.5), (0.3133, -0.6266, 0.25), (0.2386, -0.4773, 0.75), (0.2127, -0.8507, -0.5), (0.638, -0.8507, -0.5), (0.4627, -0.9253, -0.75), (0.388, -0.776, -0.25), (-0.638, -0.8507, -0.5), (-0.2127, -0.8507, -0.5), (-0.4627, -0.9253, -0.75), (-0.388, -0.776, -0.25), (0.5, 0.25, -1.0), (0.5, 0.75, -1.0), (0.25, 0.5, -1.0), (0.75, 0.5, -1.0), (-0.5, 0.25, -1.0), (-0.5, 0.75, -1.0), (-0.75, 0.5, -1.0), (-0.25, 0.5, -1.0), (-0.5, -0.75, -1.0), (-0.5, -0.25, -1.0), (-0.75, -0.5, -1.0), (-0.25, -0.5, -1.0), (-0.2013, 0.1007, 1.0), (-0.2013, 0.302, 1.0), (-0.1007, 0.2013, 1.0), (-0.302, 0.2013, 1.0), (0.2013, 0.1007, 1.0), (0.2013, 0.302, 1.0), (0.302, 0.2013, 1.0), (0.1007, 0.2013, 1.0), (0.2013, -0.302, 1.0), (0.2013, -0.1007, 1.0), (0.302, -0.2013, 1.0), (0.1007, -0.2013, 1.0), (-0.2013, -0.302, 1.0), (-0.2013, -0.1007, 1.0), (-0.1007, -0.2013, 1.0), (-0.302, -0.2013, 1.0), (0.5, -0.75, -1.0), (0.5, -0.25, -1.0), (0.25, -0.5, -1.0), (0.75, -0.5, -1.0), (-0.414, -0.552, 0.5), (-0.138, -0.552, 0.5), (-0.3133, -0.6266, 0.25), (-0.2386, -0.4773, 0.75), (0.552, -0.414, 0.5), (0.552, -0.138, 0.5), (0.6266, -0.3133, 0.25), (0.4773, -0.2386, 0.75), (0.414, 0.552, 0.5), (0.138, 0.552, 0.5), (0.3133, 0.6266, 0.25), (0.2386, 0.4773, 0.75), (-0.552, 0.414, 0.5), (-0.552, 0.138, 0.5), (-0.6266, 0.3133, 0.25), (-0.4773, 0.2386, 0.75), (-0.4773, 0.1193, 0.75), (-0.6266, 0.1567, 0.25), (-0.6266, 0.47, 0.25), (0.1193, 0.4773, 0.75), (0.1567, 0.6266, 0.25), (0.47, 0.6266, 0.25), (0.4773, -0.1193, 0.75), (0.6266, -0.1567, 0.25), (0.6266, -0.47, 0.25), (-0.1193, -0.4773, 0.75), (-0.1567, -0.6266, 0.25), (-0.47, -0.6266, 0.25), (0.75, -0.25, -1.0), (0.25, -0.25, -1.0), (0.25, -0.75, -1.0), (-0.302, -0.1007, 1.0), (-0.1007, -0.1007, 1.0), (-0.1007, -0.302, 1.0), (0.1007, -0.1007, 1.0), (0.302, -0.1007, 1.0), (0.302, -0.302, 1.0), (0.1007, 0.302, 1.0), (0.302, 0.302, 1.0), (0.302, 0.1007, 1.0), (-0.302, 0.302, 1.0), (-0.1007, 0.302, 1.0), (-0.1007, 0.1007, 1.0), (-0.25, -0.25, -1.0), (-0.75, -0.25, -1.0), (-0.75, -0.75, -1.0), (-0.25, 0.75, -1.0), (-0.75, 0.75, -1.0), (-0.75, 0.25, -1.0), (0.75, 0.75, -1.0), (0.25, 0.75, -1.0), (0.25, 0.25, -1.0), (-0.194, -0.776, -0.25), (-0.2313, -0.9253, -0.75), (-0.694, -0.9253, -0.75), (0.582, -0.776, -0.25), (0.694, -0.9253, -0.75), (0.2313, -0.9253, -0.75), (0.358, -0.4773, 0.75), (0.47, -0.6266, 0.25), (0.1567, -0.6266, 0.25), (0.776, -0.194, -0.25), (0.9253, -0.2313, -0.75), (0.9253, -0.694, -0.75), (0.776, 0.582, -0.25), (0.9253, 0.694, -0.75), (0.9253, 0.2313, -0.75), (0.4773, 0.358, 0.75), (0.6266, 0.47, 0.25), (0.6266, 0.1567, 0.25), (0.194, 0.776, -0.25), (0.2313, 0.9253, -0.75), (0.694, 0.9253, -0.75), (-0.582, 0.776, -0.25), (-0.694, 0.9253, -0.75), (-0.2313, 0.9253, -0.75), (-0.358, 0.4773, 0.75), (-0.47, 0.6266, 0.25), (-0.1567, 0.6266, 0.25), (-0.776, 0.194, -0.25), (-0.9253, 0.2313, -0.75), (-0.9253, 0.694, -0.75), (-0.776, -0.582, -0.25), (-0.9253, -0.694, -0.75), (-0.9253, -0.2313, -0.75), (-0.4773, -0.358, 0.75), (-0.6266, -0.47, 0.25), (-0.6266, -0.1567, 0.25), (-0.4773, -0.1193, 0.75), (-0.776, -0.194, -0.25), (-0.776, 0.582, -0.25), (-0.1193, 0.4773, 0.75), (-0.194, 0.776, -0.25), (0.582, 0.776, -0.25), (0.4773, 0.1193, 0.75), (0.776, 0.194, -0.25), (0.776, -0.582, -0.25), (0.1193, -0.4773, 0.75), (0.194, -0.776, -0.25), (-0.582, -0.776, -0.25), (0.75, 0.25, -1.0), (-0.25, 0.25, -1.0), (-0.25, -0.75, -1.0), (-0.302, 0.1007, 1.0), (0.1007, 0.1007, 1.0), (0.1007, -0.302, 1.0), (-0.302, -0.302, 1.0), (0.75, -0.75, -1.0), (-0.358, -0.4773, 0.75), (0.4773, -0.358, 0.75), (0.358, 0.4773, 0.75), (-0.4773, 0.358, 0.75)], [], [(385, 100, 3, 161), (384, 103, 7, 164), (383, 106, 5, 167), (382, 109, 1, 99), (381, 165, 4, 108), (380, 160, 1, 109), (379, 122, 19, 121), (378, 123, 20, 172), (377, 148, 10, 173), (376, 126, 18, 120), (375, 127, 21, 176), (374, 153, 15, 177), (373, 130, 9, 111), (372, 131, 22, 180), (371, 121, 19, 181), (370, 134, 17, 155), (369, 135, 23, 184), (368, 118, 16, 185), (367, 138, 14, 152), (366, 139, 24, 188), (365, 115, 13, 189), (364, 142, 11, 149), (363, 143, 25, 192), (362, 112, 10, 193), (361, 194, 73, 145), (360, 195, 74, 196), (359, 160, 40, 197), (358, 198, 72, 144), (357, 199, 75, 200), (356, 191, 71, 201), (355, 202, 29, 101), (354, 203, 76, 204), (353, 190, 70, 205), (352, 206, 69, 141), (351, 207, 77, 208), (350, 163, 43, 209), (349, 210, 68, 140), (348, 211, 78, 212), (347, 187, 67, 213), (346, 214, 32, 104), (345, 215, 79, 216), (344, 186, 66, 217), (343, 218, 65, 137), (342, 219, 80, 220), (341, 166, 46, 221), (340, 222, 64, 136), (339, 223, 81, 224), (338, 183, 63, 225), (337, 226, 35, 107), (336, 227, 82, 228), (335, 182, 62, 229), (334, 230, 61, 133), (333, 231, 83, 232), (332, 169, 49, 233), (331, 234, 60, 132), (330, 235, 84, 236), (329, 179, 59, 237), (328, 238, 39, 159), (327, 239, 85, 240), (326, 178, 58, 241), (325, 242, 57, 129), (324, 243, 86, 244), (323, 105, 33, 245), (322, 246, 56, 128), (321, 247, 87, 248), (320, 175, 55, 249), (319, 250, 48, 168), (318, 251, 88, 252), (317, 174, 54, 253), (316, 254, 53, 125), (315, 255, 89, 256), (314, 100, 28, 257), (313, 258, 52, 124), (312, 259, 90, 260), (311, 171, 51, 261), (310, 262, 49, 169), (309, 263, 91, 264), (308, 170, 50, 265), (307, 266, 37, 157), (306, 267, 92, 268), (305, 112, 40, 269), (304, 270, 36, 156), (303, 271, 93, 272), (302, 117, 45, 273), (301, 274, 27, 147), (300, 275, 94, 276), (299, 157, 37, 277), (298, 278, 47, 119), (297, 279, 95, 280), (296, 154, 34, 281), (295, 282, 44, 116), (294, 283, 96, 284), (293, 151, 31, 285), (292, 286, 41, 113), (291, 287, 97, 288), (290, 148, 28, 289), (287, 290, 289, 97), (73, 193, 290, 287), (193, 10, 148, 290), (190, 291, 288, 70), (25, 145, 291, 190), (145, 73, 287, 291), (142, 292, 113, 11), (70, 288, 292, 142), (288, 97, 286, 292), (283, 293, 285, 96), (69, 189, 293, 283), (189, 13, 151, 293), (186, 294, 284, 66), (24, 141, 294, 186), (141, 69, 283, 294), (138, 295, 116, 14), (66, 284, 295, 138), (284, 96, 282, 295), (279, 296, 281, 95), (65, 185, 296, 279), (185, 16, 154, 296), (182, 297, 280, 62), (23, 137, 297, 182), (137, 65, 279, 297), (134, 298, 119, 17), (62, 280, 298, 134), (280, 95, 278, 298), (275, 299, 277, 94), (61, 181, 299, 275), (181, 19, 157, 299), (178, 300, 276, 58), (22, 133, 300, 178), (133, 61, 275, 300), (130, 301, 147, 9), (58, 276, 301, 130), (276, 94, 274, 301), (271, 302, 273, 93), (57, 177, 302, 271), (177, 15, 117, 302), (174, 303, 272, 54), (21, 129, 303, 174), (129, 57, 271, 303), (126, 304, 156, 18), (54, 272, 304, 126), (272, 93, 270, 304), (267, 305, 269, 92), (53, 173, 305, 267), (173, 10, 112, 305), (170, 306, 268, 50), (20, 125, 306, 170), (125, 53, 267, 306), (122, 307, 157, 19), (50, 268, 307, 122), (268, 92, 266, 307), (263, 308, 265, 91), (52, 172, 308, 263), (172, 20, 170, 308), (154, 309, 264, 34), (16, 124, 309, 154), (124, 52, 263, 309), (106, 310, 169, 5), (34, 264, 310, 106), (264, 91, 262, 310), (259, 311, 261, 90), (31, 151, 311, 259), (151, 13, 171, 311), (166, 312, 260, 46), (7, 103, 312, 166), (103, 31, 259, 312), (118, 313, 124, 16), (46, 260, 313, 118), (260, 90, 258, 313), (255, 314, 257, 89), (43, 163, 314, 255), (163, 3, 100, 314), (171, 315, 256, 51), (13, 115, 315, 171), (115, 43, 255, 315), (123, 316, 125, 20), (51, 256, 316, 123), (256, 89, 254, 316), (251, 317, 253, 88), (56, 176, 317, 251), (176, 21, 174, 317), (146, 318, 252, 26), (8, 128, 318, 146), (128, 56, 251, 318), (98, 319, 168, 0), (26, 252, 319, 98), (252, 88, 250, 319), (247, 320, 249, 87), (30, 150, 320, 247), (150, 12, 175, 320), (158, 321, 248, 38), (2, 102, 321, 158), (102, 30, 247, 321), (110, 322, 128, 8), (38, 248, 322, 110), (248, 87, 246, 322), (243, 323, 245, 86), (42, 162, 323, 243), (162, 6, 105, 323), (175, 324, 244, 55), (12, 114, 324, 175), (114, 42, 243, 324), (127, 325, 129, 21), (55, 244, 325, 127), (244, 86, 242, 325), (239, 326, 241, 85), (60, 180, 326, 239), (180, 22, 178, 326), (120, 327, 240, 48), (18, 132, 327, 120), (132, 60, 239, 327), (168, 328, 159, 0), (48, 240, 328, 168), (240, 85, 238, 328), (235, 329, 237, 84), (35, 155, 329, 235), (155, 17, 179, 329), (108, 330, 236, 36), (4, 107, 330, 108), (107, 35, 235, 330), (156, 331, 132, 18), (36, 236, 331, 156), (236, 84, 234, 331), (231, 332, 233, 83), (47, 167, 332, 231), (167, 5, 169, 332), (179, 333, 232, 59), (17, 119, 333, 179), (119, 47, 231, 333), (131, 334, 133, 22), (59, 232, 334, 131), (232, 83, 230, 334), (227, 335, 229, 82), (64, 184, 335, 227), (184, 23, 182, 335), (117, 336, 228, 45), (15, 136, 336, 117), (136, 64, 227, 336), (165, 337, 107, 4), (45, 228, 337, 165), (228, 82, 226, 337), (223, 338, 225, 81), (32, 152, 338, 223), (152, 14, 183, 338), (105, 339, 224, 33), (6, 104, 339, 105), (104, 32, 223, 339), (153, 340, 136, 15), (33, 224, 340, 153), (224, 81, 222, 340), (219, 341, 221, 80), (44, 164, 341, 219), (164, 7, 166, 341), (183, 342, 220, 63), (14, 116, 342, 183), (116, 44, 219, 342), (135, 343, 137, 23), (63, 220, 343, 135), (220, 80, 218, 343), (215, 344, 217, 79), (68, 188, 344, 215), (188, 24, 186, 344), (114, 345, 216, 42), (12, 140, 345, 114), (140, 68, 215, 345), (162, 346, 104, 6), (42, 216, 346, 162), (216, 79, 214, 346), (211, 347, 213, 78), (29, 149, 347, 211), (149, 11, 187, 347), (102, 348, 212, 30), (2, 101, 348, 102), (101, 29, 211, 348), (150, 349, 140, 12), (30, 212, 349, 150), (212, 78, 210, 349), (207, 350, 209, 77), (41, 161, 350, 207), (161, 3, 163, 350), (187, 351, 208, 67), (11, 113, 351, 187), (113, 41, 207, 351), (139, 352, 141, 24), (67, 208, 352, 139), (208, 77, 206, 352), (203, 353, 205, 76), (72, 192, 353, 203), (192, 25, 190, 353), (110, 354, 204, 38), (8, 144, 354, 110), (144, 72, 203, 354), (158, 355, 101, 2), (38, 204, 355, 158), (204, 76, 202, 355), (199, 356, 201, 75), (39, 111, 356, 199), (111, 9, 191, 356), (98, 357, 200, 26), (0, 159, 357, 98), (159, 39, 199, 357), (146, 358, 144, 8), (26, 200, 358, 146), (200, 75, 198, 358), (195, 359, 197, 74), (27, 99, 359, 195), (99, 1, 160, 359), (191, 360, 196, 71), (9, 147, 360, 191), (147, 27, 195, 360), (143, 361, 145, 25), (71, 196, 361, 143), (196, 74, 194, 361), (194, 362, 193, 73), (74, 197, 362, 194), (197, 40, 112, 362), (198, 363, 192, 72), (75, 201, 363, 198), (201, 71, 143, 363), (202, 364, 149, 29), (76, 205, 364, 202), (205, 70, 142, 364), (206, 365, 189, 69), (77, 209, 365, 206), (209, 43, 115, 365), (210, 366, 188, 68), (78, 213, 366, 210), (213, 67, 139, 366), (214, 367, 152, 32), (79, 217, 367, 214), (217, 66, 138, 367), (218, 368, 185, 65), (80, 221, 368, 218), (221, 46, 118, 368), (222, 369, 184, 64), (81, 225, 369, 222), (225, 63, 135, 369), (226, 370, 155, 35), (82, 229, 370, 226), (229, 62, 134, 370), (230, 371, 181, 61), (83, 233, 371, 230), (233, 49, 121, 371), (234, 372, 180, 60), (84, 237, 372, 234), (237, 59, 131, 372), (238, 373, 111, 39), (85, 241, 373, 238), (241, 58, 130, 373), (242, 374, 177, 57), (86, 245, 374, 242), (245, 33, 153, 374), (246, 375, 176, 56), (87, 249, 375, 246), (249, 55, 127, 375), (250, 376, 120, 48), (88, 253, 376, 250), (253, 54, 126, 376), (254, 377, 173, 53), (89, 257, 377, 254), (257, 28, 148, 377), (258, 378, 172, 52), (90, 261, 378, 258), (261, 51, 123, 378), (262, 379, 121, 49), (91, 265, 379, 262), (265, 50, 122, 379), (266, 380, 109, 37), (92, 269, 380, 266), (269, 40, 160, 380), (270, 381, 108, 36), (93, 273, 381, 270), (273, 45, 165, 381), (274, 382, 99, 27), (94, 277, 382, 274), (277, 37, 109, 382), (278, 383, 167, 47), (95, 281, 383, 278), (281, 34, 106, 383), (282, 384, 164, 44), (96, 285, 384, 282), (285, 31, 103, 384), (286, 385, 161, 41), (97, 289, 385, 286), (289, 28, 100, 385)])
me_cube_003.polygons.foreach_set('material_index', [0, 0, 0, 0, 0, 0, 0, 0, 0, 0, 0, 0, 1, 1, 0, 1, 1, 0, 1, 1, 0, 1, 1, 0, 0, 0, 0, 0, 0, 1, 0, 0, 1, 0, 0, 0, 0, 0, 1, 0, 0, 1, 0, 0, 0, 0, 0, 1, 0, 0, 1, 0, 0, 0, 0, 0, 1, 0, 0, 1, 0, 0, 0, 0, 0, 0, 0, 0, 0, 0, 0, 0, 0, 0, 0, 0, 0, 0, 0, 0, 0, 0, 0, 0, 0, 0, 0, 0, 0, 0, 0, 0, 0, 0, 0, 0, 0, 0, 0, 0, 0, 0, 0, 0, 0, 0, 0, 0, 0, 0, 0, 0, 0, 0, 0, 0, 0, 0, 0, 0, 0, 0, 0, 0, 0, 0, 0, 0, 0, 0, 0, 0, 0, 0, 0, 0, 0, 0, 0, 0, 0, 0, 0, 0, 0, 0, 0, 0, 0, 0, 0, 0, 0, 0, 0, 0, 0, 0, 0, 0, 0, 0, 0, 0, 0, 0, 0, 0, 0, 0, 0, 0, 0, 0, 0, 0, 0, 0, 0, 0, 0, 0, 0, 0, 0, 0, 0, 0, 0, 0, 0, 0, 0, 0, 0, 0, 0, 0, 0, 0, 0, 0, 0, 0, 0, 0, 1, 0, 0, 0, 0, 0, 0, 0, 0, 1, 0, 0, 0, 0, 0, 0, 0, 0, 0, 0, 0, 0, 0, 0, 0, 0, 0, 1, 0, 0, 0, 0, 0, 0, 0, 0, 1, 0, 0, 0, 0, 0, 0, 0, 0, 0, 0, 0, 0, 0, 0, 0, 0, 0, 1, 0, 0, 0, 0, 0, 0, 0, 0, 1, 0, 0, 0, 0, 0, 0, 0, 0, 0, 0, 0, 0, 0, 0, 0, 0, 0, 1, 0, 0, 0, 0, 0, 0, 0, 0, 1, 0, 0, 0, 0, 0, 0, 0, 0, 0, 0, 0, 0, 0, 0, 0, 0, 0, 0, 0, 0, 1, 0, 0, 1, 0, 0, 0, 0, 0, 1, 0, 0, 1, 0, 0, 0, 0, 0, 1, 0, 0, 1, 0, 0, 0, 0, 0, 1, 0, 0, 1, 0, 0, 0, 0, 0, 0, 0, 0, 0, 0, 0, 0, 0, 0, 0, 0, 0, 0, 0, 0, 0, 0, 0, 0, 0, 0, 0, 0, 0, 0, 0, 0, 0, 0, 0, 0])
me_cube_003.materials.append(mat_material_002)
me_cube_003.materials.append(mat_material_001)
me_cube_003.use_remesh_preserve_volume = False
me_cube_003.use_remesh_preserve_attributes = False
me_cube_003.use_mirror_vertex_groups = False
me_cube_003.update()
me_cube_004 = bpy.data.meshes.new('Cube.004')
me_cube_004.from_pydata([(-1.0, -1.0, -1.0), (-0.4026, -0.4026, 1.0), (-1.0, 1.0, -1.0), (-0.4026, 0.4026, 1.0), (1.0, -1.0, -1.0), (0.4026, -0.4026, 1.0), (1.0, 1.0, -1.0), (0.4026, 0.4026, 1.0), (-1.0, 0.0, -1.0), (-0.7013, -0.7013, 0.0), (-0.4026, 0.0, 1.0), (-0.7013, 0.7013, 0.0), (0.0, 1.0, -1.0), (0.0, 0.4026, 1.0), (0.7013, 0.7013, 0.0), (1.0, 0.0, -1.0), (0.4026, 0.0, 1.0), (0.7013, -0.7013, 0.0), (0.0, -1.0, -1.0), (0.0, -0.4026, 1.0), (0.0, 0.0, 1.0), (0.0, 0.0, -1.0), (0.0, -0.7013, 0.0), (0.7013, 0.0, 0.0), (0.0, 0.7013, 0.0), (-0.7013, 0.0, 0.0), (-1.0, -0.5, -1.0), (-0.552, -0.552, 0.5), (-0.4026, 0.2013, 1.0), (-0.8507, 0.8507, -0.5), (-0.5, 1.0, -1.0), (0.2013, 0.4026, 1.0), (0.8507, 0.8507, -0.5), (1.0, 0.5, -1.0), (0.4026, -0.2013, 1.0), (0.8507, -0.8507, -0.5), (0.5, -1.0, -1.0), (-0.2013, -0.4026, 1.0), (-1.0, 0.5, -1.0), (-0.8507, -0.8507, -0.5), (-0.4026, -0.2013, 1.0), (-0.552, 0.552, 0.5), (0.5, 1.0, -1.0), (-0.2013, 0.4026, 1.0), (0.552, 0.552, 0.5), (1.0, -0.5, -1.0), (0.4026, 0.2013, 1.0), (0.552, -0.552, 0.5), (-0.5, -1.0, -1.0), (0.2013, -0.4026, 1.0), (0.0, -0.2013, 1.0), (0.0, 0.2013, 1.0), (0.2013, 0.0, 1.0), (-0.2013, 0.0, 1.0), (0.0, -0.5, -1.0), (0.0, 0.5, -1.0), (-0.5, 0.0, -1.0), (0.5, 0.0, -1.0), (-0.3507, -0.7013, 0.0), (0.3507, -0.7013, 0.0), (0.0, -0.8507, -0.5), (0.0, -0.552, 0.5), (0.7013, -0.3507, 0.0), (0.7013, 0.3507, 0.0), (0.8507, 0.0, -0.5), (0.552, 0.0, 0.5), (0.3507, 0.7013, 0.0), (-0.3507, 0.7013, 0.0), (0.0, 0.8507, -0.5), (0.0, 0.552, 0.5), (-0.7013, 0.3507, 0.0), (-0.7013, -0.3507, 0.0), (-0.8507, 0.0, -0.5), (-0.552, 0.0, 0.5), (-0.552, -0.276, 0.5), (-0.8507, -0.4253, -0.5), (-0.8507, 0.4253, -0.5), (-0.276, 0.552, 0.5), (-0.4253, 0.8507, -0.5), (0.4253, 0.8507, -0.5), (0.552, 0.276, 0.5), (0.8507, 0.4253, -0.5), (0.8507, -0.4253, -0.5), (0.276, -0.552, 0.5), (0.4253, -0.8507, -0.5), (-0.4253, -0.8507, -0.5), (0.5, 0.5, -1.0), (-0.5, 0.5, -1.0), (-0.5, -0.5, -1.0), (-0.2013, 0.2013, 1.0), (0.2013, 0.2013, 1.0), (0.2013, -0.2013, 1.0), (-0.2013, -0.2013, 1.0), (0.5, -0.5, -1.0), (-0.276, -0.552, 0.5), (0.552, -0.276, 0.5), (0.276, 0.552, 0.5), (-0.552, 0.276, 0.5), (-0.776, -0.776, -0.25), (-0.526, -0.7013, 0.0), (0.1753, -0.7013, 0.0), (0.7013, -0.526, 0.0), (0.7013, 0.1753, 0.0), (0.526, 0.7013, 0.0), (-0.1753, 0.7013, 0.0), (-0.7013, 0.526, 0.0), (-0.7013, -0.1753, 0.0), (-0.776, 0.776, -0.25), (0.776, 0.776, -0.25), (0.776, -0.776, -0.25), (-0.1753, -0.7013, 0.0), (0.526, -0.7013, 0.0), (0.0, -0.776, -0.25), (0.7013, -0.1753, 0.0), (0.7013, 0.526, 0.0), (0.776, 0.0, -0.25), (0.1753, 0.7013, 0.0), (-0.526, 0.7013, 0.0), (0.0, 0.776, -0.25), (-0.7013, 0.1753, 0.0), (-0.7013, -0.526, 0.0), (-0.776, 0.0, -0.25), (-0.8507, -0.2127, -0.5), (-0.8507, -0.638, -0.5), (-0.776, -0.388, -0.25), (-0.8507, 0.638, -0.5), (-0.8507, 0.2127, -0.5), (-0.776, 0.388, -0.25), (-0.2127, 0.8507, -0.5), (-0.638, 0.8507, -0.5), (-0.388, 0.776, -0.25), (0.638, 0.8507, -0.5), (0.2127, 0.8507, -0.5), (0.388, 0.776, -0.25), (0.8507, 0.2127, -0.5), (0.8507, 0.638, -0.5), (0.776, 0.388, -0.25), (0.8507, -0.638, -0.5), (0.8507, -0.2127, -0.5), (0.776, -0.388, -0.25), (0.2127, -0.8507, -0.5), (0.638, -0.8507, -0.5), (0.388, -0.776, -0.25), (-0.638, -0.8507, -0.5), (-0.2127, -0.8507, -0.5), (-0.388, -0.776, -0.25), (-0.194, -0.776, -0.25), (0.582, -0.776, -0.25), (0.776, -0.194, -0.25), (0.776, 0.582, -0.25), (0.194, 0.776, -0.25), (-0.582, 0.776, -0.25), (-0.776, 0.194, -0.25), (-0.776, -0.582, -0.25), (-0.776, -0.194, -0.25), (-0.776, 0.582, -0.25), (-0.194, 0.776, -0.25), (0.582, 0.776, -0.25), (0.776, 0.194, -0.25), (0.776, -0.582, -0.25), (0.194, -0.776, -0.25), (-0.582, -0.776, -0.25)], [], [(97, 28, 3, 41), (96, 31, 7, 44), (95, 34, 5, 47), (94, 37, 1, 27), (93, 45, 4, 36), (92, 40, 1, 37), (91, 50, 19, 49), (90, 51, 20, 52), (89, 28, 10, 53), (88, 54, 18, 48), (87, 55, 21, 56), (86, 33, 15, 57), (161, 99, 9, 98), (160, 100, 22, 112), (83, 49, 19, 61), (159, 101, 17, 109), (158, 102, 23, 115), (80, 46, 16, 65), (157, 103, 14, 108), (156, 104, 24, 118), (77, 43, 13, 69), (155, 105, 11, 107), (154, 106, 25, 121), (74, 40, 10, 73), (71, 74, 73, 25, 106), (9, 27, 74, 71, 120), (27, 1, 40, 74), (26, 75, 122, 72, 8), (0, 39, 123, 75, 26), (153, 120, 71, 124), (38, 76, 125, 29, 2), (8, 72, 126, 76, 38), (152, 119, 70, 127), (67, 77, 69, 24, 104), (11, 41, 77, 67, 117), (41, 3, 43, 77), (30, 78, 128, 68, 12), (2, 29, 129, 78, 30), (151, 117, 67, 130), (42, 79, 131, 32, 6), (12, 68, 132, 79, 42), (150, 116, 66, 133), (63, 80, 65, 23, 102), (14, 44, 80, 63, 114), (44, 7, 46, 80), (33, 81, 134, 64, 15), (6, 32, 135, 81, 33), (149, 114, 63, 136), (45, 82, 137, 35, 4), (15, 64, 138, 82, 45), (148, 113, 62, 139), (59, 83, 61, 22, 100), (17, 47, 83, 59, 111), (47, 5, 49, 83), (36, 84, 140, 60, 18), (4, 35, 141, 84, 36), (147, 111, 59, 142), (48, 85, 143, 39, 0), (18, 60, 144, 85, 48), (146, 110, 58, 145), (55, 86, 57, 21), (12, 42, 86, 55), (42, 6, 33, 86), (38, 87, 56, 8), (2, 30, 87, 38), (30, 12, 55, 87), (26, 88, 48, 0), (8, 56, 88, 26), (56, 21, 54, 88), (51, 89, 53, 20), (13, 43, 89, 51), (43, 3, 28, 89), (46, 90, 52, 16), (7, 31, 90, 46), (31, 13, 51, 90), (34, 91, 49, 5), (16, 52, 91, 34), (52, 20, 50, 91), (50, 92, 37, 19), (20, 53, 92, 50), (53, 10, 40, 92), (54, 93, 36, 18), (21, 57, 93, 54), (57, 15, 45, 93), (58, 94, 27, 9, 99), (22, 61, 94, 58, 110), (61, 19, 37, 94), (62, 95, 47, 17, 101), (23, 65, 95, 62, 113), (65, 16, 34, 95), (66, 96, 44, 14, 103), (24, 69, 96, 66, 116), (69, 13, 31, 96), (70, 97, 41, 11, 105), (25, 73, 97, 70, 119), (73, 10, 28, 97), (144, 146, 145, 85), (60, 112, 146, 144), (112, 22, 110, 146), (141, 147, 142, 84), (35, 109, 147, 141), (109, 17, 111, 147), (138, 148, 139, 82), (64, 115, 148, 138), (115, 23, 113, 148), (135, 149, 136, 81), (32, 108, 149, 135), (108, 14, 114, 149), (132, 150, 133, 79), (68, 118, 150, 132), (118, 24, 116, 150), (129, 151, 130, 78), (29, 107, 151, 129), (107, 11, 117, 151), (126, 152, 127, 76), (72, 121, 152, 126), (121, 25, 119, 152), (123, 153, 124, 75), (39, 98, 153, 123), (98, 9, 120, 153), (122, 154, 121, 72), (75, 124, 154, 122), (124, 71, 106, 154), (125, 155, 107, 29), (76, 127, 155, 125), (127, 70, 105, 155), (128, 156, 118, 68), (78, 130, 156, 128), (130, 67, 104, 156), (131, 157, 108, 32), (79, 133, 157, 131), (133, 66, 103, 157), (134, 158, 115, 64), (81, 136, 158, 134), (136, 63, 102, 158), (137, 159, 109, 35), (82, 139, 159, 137), (139, 62, 101, 159), (140, 160, 112, 60), (84, 142, 160, 140), (142, 59, 100, 160), (143, 161, 98, 39), (85, 145, 161, 143), (145, 58, 99, 161)])
me_cube_004.polygons.foreach_set('material_index', [0, 0, 0, 0, 1, 0, 0, 0, 0, 1, 0, 1, 0, 0, 0, 0, 0, 0, 0, 0, 0, 0, 0, 0, 0, 0, 0, 1, 1, 0, 1, 1, 0, 0, 0, 0, 1, 1, 0, 1, 1, 0, 0, 0, 0, 1, 1, 0, 1, 1, 0, 0, 0, 0, 1, 1, 0, 1, 1, 0, 0, 1, 1, 1, 1, 1, 1, 1, 0, 0, 0, 0, 0, 0, 0, 0, 0, 0, 0, 0, 0, 1, 0, 1, 0, 0, 0, 0, 0, 0, 0, 0, 0, 0, 0, 0, 1, 1, 0, 1, 1, 0, 1, 1, 0, 1, 1, 0, 1, 1, 0, 1, 1, 0, 1, 1, 0, 1, 1, 0, 1, 1, 0, 1, 1, 0, 1, 1, 0, 1, 1, 0, 1, 1, 0, 1, 1, 0, 1, 1, 0, 1, 1, 0])
me_cube_004.materials.append(mat_material_001)
me_cube_004.materials.append(mat_material_002)
me_cube_004.use_remesh_preserve_volume = False
me_cube_004.use_remesh_preserve_attributes = False
me_cube_004.use_mirror_vertex_groups = False
me_cube_004.update()
me_cube_005 = bpy.data.meshes.new('Cube.005')
me_cube_005.from_pydata([(-1.0, -1.0, -1.0), (-0.4026, -0.4026, 1.0), (-1.0, 1.0, -1.0), (-0.4026, 0.4026, 1.0), (1.0, -1.0, -1.0), (0.4026, -0.4026, 1.0), (1.0, 1.0, -1.0), (0.4026, 0.4026, 1.0), (-1.0, 0.0, -1.0), (-0.7013, -0.7013, 0.0), (-0.4026, 0.0, 1.0), (-0.7013, 0.7013, 0.0), (0.0, 1.0, -1.0), (0.0, 0.4026, 1.0), (0.7013, 0.7013, 0.0), (1.0, 0.0, -1.0), (0.4026, 0.0, 1.0), (0.7013, -0.7013, 0.0), (0.0, -1.0, -1.0), (0.0, -0.4026, 1.0), (0.0, 0.0, 1.0), (0.0, 0.0, -1.0), (0.0, -0.7013, 0.0), (0.7013, 0.0, 0.0), (0.0, 0.7013, 0.0), (-0.7013, 0.0, 0.0), (-1.0, -0.5, -1.0), (-0.552, -0.552, 0.5), (-0.4026, 0.2013, 1.0), (-0.8507, 0.8507, -0.5), (-0.5, 1.0, -1.0), (0.2013, 0.4026, 1.0), (0.8507, 0.8507, -0.5), (1.0, 0.5, -1.0), (0.4026, -0.2013, 1.0), (0.8507, -0.8507, -0.5), (0.5, -1.0, -1.0), (-0.2013, -0.4026, 1.0), (-1.0, 0.5, -1.0), (-0.8507, -0.8507, -0.5), (-0.4026, -0.2013, 1.0), (-0.552, 0.552, 0.5), (0.5, 1.0, -1.0), (-0.2013, 0.4026, 1.0), (0.552, 0.552, 0.5), (1.0, -0.5, -1.0), (0.4026, 0.2013, 1.0), (0.552, -0.552, 0.5), (-0.5, -1.0, -1.0), (0.2013, -0.4026, 1.0), (0.0, -0.2013, 1.0), (0.0, 0.2013, 1.0), (0.2013, 0.0, 1.0), (-0.2013, 0.0, 1.0), (0.0, -0.5, -1.0), (0.0, 0.5, -1.0), (-0.5, 0.0, -1.0), (0.5, 0.0, -1.0), (-0.3507, -0.7013, 0.0), (0.3507, -0.7013, 0.0), (0.0, -0.8507, -0.5), (0.0, -0.552, 0.5), (0.7013, -0.3507, 0.0), (0.7013, 0.3507, 0.0), (0.8507, 0.0, -0.5), (0.552, 0.0, 0.5), (0.3507, 0.7013, 0.0), (-0.3507, 0.7013, 0.0), (0.0, 0.8507, -0.5), (0.0, 0.552, 0.5), (-0.7013, 0.3507, 0.0), (-0.7013, -0.3507, 0.0), (-0.8507, 0.0, -0.5), (-0.552, 0.0, 0.5), (-0.552, -0.276, 0.5), (-0.8507, -0.4253, -0.5), (-0.8507, 0.4253, -0.5), (-0.276, 0.552, 0.5), (-0.4253, 0.8507, -0.5), (0.4253, 0.8507, -0.5), (0.552, 0.276, 0.5), (0.8507, 0.4253, -0.5), (0.8507, -0.4253, -0.5), (0.276, -0.552, 0.5), (0.4253, -0.8507, -0.5), (-0.4253, -0.8507, -0.5), (0.5, 0.5, -1.0), (-0.5, 0.5, -1.0), (-0.5, -0.5, -1.0), (-0.2013, 0.2013, 1.0), (0.2013, 0.2013, 1.0), (0.2013, -0.2013, 1.0), (-0.2013, -0.2013, 1.0), (0.5, -0.5, -1.0), (-0.276, -0.552, 0.5), (0.552, -0.276, 0.5), (0.276, 0.552, 0.5), (-0.552, 0.276, 0.5)], [], [(97, 28, 3, 41), (96, 31, 7, 44), (95, 34, 5, 47), (94, 37, 1, 27), (93, 45, 4, 36), (92, 40, 1, 37), (91, 50, 19, 49), (90, 51, 20, 52), (89, 28, 10, 53), (88, 54, 18, 48), (87, 55, 21, 56), (86, 33, 15, 57), (85, 58, 9, 39), (84, 59, 22, 60), (83, 49, 19, 61), (82, 62, 17, 35), (81, 63, 23, 64), (80, 46, 16, 65), (79, 66, 14, 32), (78, 67, 24, 68), (77, 43, 13, 69), (76, 70, 11, 29), (75, 71, 25, 72), (74, 40, 10, 73), (71, 74, 73, 25), (9, 27, 74, 71), (27, 1, 40, 74), (26, 75, 72, 8), (0, 39, 75, 26), (39, 9, 71, 75), (38, 76, 29, 2), (8, 72, 76, 38), (72, 25, 70, 76), (67, 77, 69, 24), (11, 41, 77, 67), (41, 3, 43, 77), (30, 78, 68, 12), (2, 29, 78, 30), (29, 11, 67, 78), (42, 79, 32, 6), (12, 68, 79, 42), (68, 24, 66, 79), (63, 80, 65, 23), (14, 44, 80, 63), (44, 7, 46, 80), (33, 81, 64, 15), (6, 32, 81, 33), (32, 14, 63, 81), (45, 82, 35, 4), (15, 64, 82, 45), (64, 23, 62, 82), (59, 83, 61, 22), (17, 47, 83, 59), (47, 5, 49, 83), (36, 84, 60, 18), (4, 35, 84, 36), (35, 17, 59, 84), (48, 85, 39, 0), (18, 60, 85, 48), (60, 22, 58, 85), (55, 86, 57, 21), (12, 42, 86, 55), (42, 6, 33, 86), (38, 87, 56, 8), (2, 30, 87, 38), (30, 12, 55, 87), (26, 88, 48, 0), (8, 56, 88, 26), (56, 21, 54, 88), (51, 89, 53, 20), (13, 43, 89, 51), (43, 3, 28, 89), (46, 90, 52, 16), (7, 31, 90, 46), (31, 13, 51, 90), (34, 91, 49, 5), (16, 52, 91, 34), (52, 20, 50, 91), (50, 92, 37, 19), (20, 53, 92, 50), (53, 10, 40, 92), (54, 93, 36, 18), (21, 57, 93, 54), (57, 15, 45, 93), (58, 94, 27, 9), (22, 61, 94, 58), (61, 19, 37, 94), (62, 95, 47, 17), (23, 65, 95, 62), (65, 16, 34, 95), (66, 96, 44, 14), (24, 69, 96, 66), (69, 13, 31, 96), (70, 97, 41, 11), (25, 73, 97, 70), (73, 10, 28, 97)])
me_cube_005.polygons.foreach_set('material_index', [0, 0, 0, 0, 1, 0, 0, 0, 0, 1, 0, 1, 1, 1, 0, 1, 1, 0, 1, 1, 0, 1, 1, 0, 0, 0, 0, 1, 1, 1, 1, 1, 1, 0, 0, 0, 1, 1, 1, 1, 1, 1, 0, 0, 0, 1, 1, 1, 1, 1, 1, 0, 0, 0, 1, 1, 1, 1, 1, 1, 0, 1, 1, 1, 1, 1, 1, 1, 0, 0, 0, 0, 0, 0, 0, 0, 0, 0, 0, 0, 0, 1, 0, 1, 0, 0, 0, 0, 0, 0, 0, 0, 0, 0, 0, 0])
me_cube_005.materials.append(mat_material_001)
me_cube_005.materials.append(mat_material_002)
me_cube_005.use_remesh_preserve_volume = False
me_cube_005.use_remesh_preserve_attributes = False
me_cube_005.use_mirror_vertex_groups = False
me_cube_005.update()

# ---- objects
ob_cone = bpy.data.objects.new('Cone', me_cone)
ob_lamp = bpy.data.objects.new('Lamp', light_lamp)
ob_camera = bpy.data.objects.new('Camera', cam_camera)
ob_cylinder = bpy.data.objects.new('Cylinder', me_cylinder)
ob_cube_001 = bpy.data.objects.new('Cube.001', me_cube_002)
ob_cube_002 = bpy.data.objects.new('Cube.002', me_cube_003)
ob_cube_003 = bpy.data.objects.new('Cube.003', me_cube_004)
ob_cube_004 = bpy.data.objects.new('Cube.004', me_cube_005)

# ---- transforms, parenting, visibility, modifiers, constraints
ob_cone.location = (0.006475, 1.187, 6.084)
ob_cone.rotation_euler = (-0.2252, -0.2081, -0.7921)
ob_cone.scale = (0.8751, 0.8923, 0.9816)
ob_cone.lineart.crease_threshold = 0.0
ob_lamp.location = (4.076, -44.36, 5.904)
ob_lamp.rotation_euler = (0.6503, 0.05522, 1.866)
ob_lamp.lock_rotations_4d = False
ob_lamp.empty_display_type = 'ARROWS'
ob_lamp.color = (0.0, 0.0, 0.0, 0.0)
ob_lamp.lineart.crease_threshold = 0.0
ob_camera.location = (7.481, -6.508, 5.344)
ob_camera.rotation_euler = (1.109, 0.0, 0.8149)
ob_camera.lock_rotations_4d = False
ob_camera.empty_display_type = 'ARROWS'
ob_camera.color = (0.0, 0.0, 0.0, 0.0)
ob_camera.display_type = 'WIRE'
ob_camera.lineart.crease_threshold = 0.0
ob_cylinder.location = (0.0, 0.1305, 0.9966)
ob_cylinder.lineart.crease_threshold = 0.0
ob_cube_001.location = (-0.01721, 0.4885, 2.731)
ob_cube_001.rotation_euler = (-0.0543, -0.0, 0.0)
ob_cube_001.scale = (1.232, 1.232, 1.232)
ob_cube_001.lineart.crease_threshold = 0.0
ob_cube_002.location = (-0.01721, 0.5696, 3.59)
ob_cube_002.rotation_euler = (-0.1145, -0.0, 0.0)
ob_cube_002.scale = (1.117, 1.117, 1.117)
ob_cube_002.lineart.crease_threshold = 0.0
ob_cube_003.location = (-0.01721, 0.7297, 4.382)
ob_cube_003.rotation_euler = (-0.1743, -0.0, 0.0)
ob_cube_003.scale = (0.9372, 0.9372, 0.9372)
ob_cube_003.lineart.crease_threshold = 0.0
ob_cube_004.location = (-0.01721, 0.856, 5.046)
ob_cube_004.rotation_euler = (-0.2236, -0.0, 0.0)
ob_cube_004.scale = (0.8117, 0.8117, 0.8117)
ob_cube_004.lineart.crease_threshold = 0.0

# ---- collection membership
col_collection_1.objects.link(ob_cone)
col_collection_1.objects.link(ob_lamp)
col_collection_1.objects.link(ob_camera)
col_collection_1.objects.link(ob_cylinder)
col_collection_1.objects.link(ob_cube_001)
col_collection_1.objects.link(ob_cube_002)
col_collection_1.objects.link(ob_cube_003)
col_collection_1.objects.link(ob_cube_004)

# ---- scene / render settings (as saved in the file)
scene.camera = ob_camera
scene.frame_start = 1; scene.frame_end = 250; scene.frame_set(0)
scene.render.engine = 'BLENDER_EEVEE_NEXT'
scene.render.resolution_percentage = 50
scene.render.dither_intensity = 0.0
scene.cycles.use_denoising = False
scene.cycles.samples = 128
scene.cycles.sampling_pattern = 'TABULATED_SOBOL'
scene.cycles.use_adaptive_sampling = False
scene.cycles.use_light_tree = False
scene.cycles.blur_glossy = 0.0
scene.cycles.sample_clamp_indirect = 0.0
scene.view_settings.view_transform = 'Standard'
bpy.context.view_layer.update()
